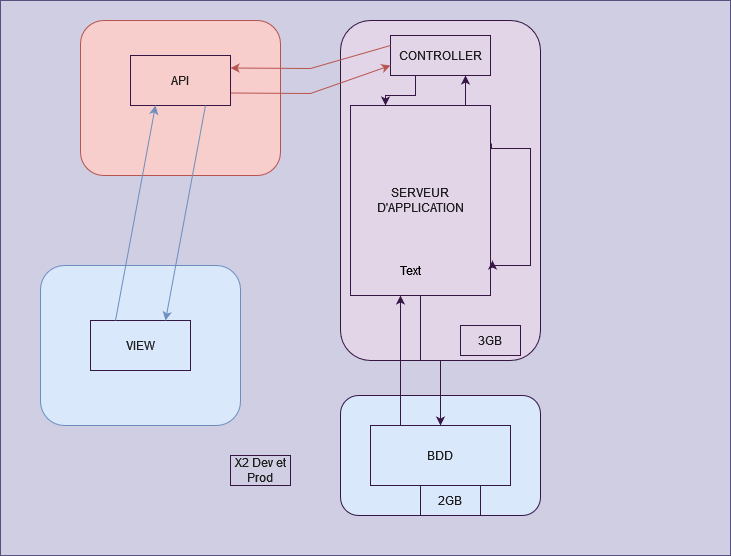

The diagram above was exported from draw.io. Its source (the exported page's mxGraphModel, read from the mxfile embedded in the PNG):
<mxGraphModel dx="954" dy="567" grid="1" gridSize="10" guides="1" tooltips="1" connect="1" arrows="1" fold="1" page="1" pageScale="1" pageWidth="827" pageHeight="1169" math="0" shadow="0">
  <root>
    <mxCell id="0" />
    <mxCell id="1" parent="0" />
    <mxCell id="2" value="" style="rounded=0;whiteSpace=wrap;html=1;strokeColor=#56517e;fillColor=#d0cee2;" parent="1" vertex="1">
      <mxGeometry y="25" width="730" height="555" as="geometry" />
    </mxCell>
    <mxCell id="PNZiH3F3dK0kmKYpcY5H-12" value="" style="rounded=1;whiteSpace=wrap;html=1;fillColor=#e1d5e7;strokeColor=#361645;fontColor=#1F1F1F;" parent="1" vertex="1">
      <mxGeometry x="340" y="45" width="200" height="340" as="geometry" />
    </mxCell>
    <mxCell id="PNZiH3F3dK0kmKYpcY5H-13" value="" style="rounded=1;whiteSpace=wrap;html=1;fillColor=#dae8fc;strokeColor=#361645;fontColor=#1F1F1F;" parent="1" vertex="1">
      <mxGeometry x="340" y="420" width="200" height="120" as="geometry" />
    </mxCell>
    <mxCell id="PNZiH3F3dK0kmKYpcY5H-20" style="edgeStyle=orthogonalEdgeStyle;rounded=0;orthogonalLoop=1;jettySize=auto;html=1;entryX=0.5;entryY=0;entryDx=0;entryDy=0;fontColor=#1F1F1F;strokeColor=#361645;" parent="1" source="PNZiH3F3dK0kmKYpcY5H-15" target="PNZiH3F3dK0kmKYpcY5H-16" edge="1">
      <mxGeometry relative="1" as="geometry" />
    </mxCell>
    <mxCell id="PNZiH3F3dK0kmKYpcY5H-15" value="SERVEUR D'APPLICATION" style="rounded=0;whiteSpace=wrap;html=1;fillColor=none;fontColor=#1F1F1F;strokeColor=#361645;" parent="1" vertex="1">
      <mxGeometry x="350" y="130" width="140" height="190" as="geometry" />
    </mxCell>
    <mxCell id="PNZiH3F3dK0kmKYpcY5H-19" style="edgeStyle=orthogonalEdgeStyle;rounded=0;orthogonalLoop=1;jettySize=auto;html=1;fontColor=#1F1F1F;strokeColor=#361645;" parent="1" source="PNZiH3F3dK0kmKYpcY5H-16" target="PNZiH3F3dK0kmKYpcY5H-15" edge="1">
      <mxGeometry relative="1" as="geometry">
        <Array as="points">
          <mxPoint x="400" y="360" />
          <mxPoint x="400" y="360" />
        </Array>
      </mxGeometry>
    </mxCell>
    <mxCell id="PNZiH3F3dK0kmKYpcY5H-16" value="BDD" style="rounded=0;whiteSpace=wrap;html=1;fillColor=none;fontColor=#1F1F1F;strokeColor=#361645;" parent="1" vertex="1">
      <mxGeometry x="370" y="450" width="140" height="60" as="geometry" />
    </mxCell>
    <mxCell id="PNZiH3F3dK0kmKYpcY5H-21" style="edgeStyle=orthogonalEdgeStyle;rounded=0;orthogonalLoop=1;jettySize=auto;html=1;fontColor=#1F1F1F;strokeColor=#361645;entryX=1.014;entryY=0.816;entryDx=0;entryDy=0;entryPerimeter=0;exitX=1.007;exitY=0.2;exitDx=0;exitDy=0;exitPerimeter=0;" parent="1" source="PNZiH3F3dK0kmKYpcY5H-15" target="PNZiH3F3dK0kmKYpcY5H-15" edge="1">
      <mxGeometry relative="1" as="geometry">
        <Array as="points">
          <mxPoint x="491" y="173" />
          <mxPoint x="530" y="173" />
          <mxPoint x="530" y="290" />
          <mxPoint x="492" y="290" />
        </Array>
      </mxGeometry>
    </mxCell>
    <mxCell id="PNZiH3F3dK0kmKYpcY5H-24" value="X2 Dev et Prod" style="text;html=1;align=center;verticalAlign=middle;whiteSpace=wrap;rounded=0;fontColor=#1F1F1F;strokeColor=#361645;" parent="1" vertex="1">
      <mxGeometry x="230" y="480" width="60" height="30" as="geometry" />
    </mxCell>
    <mxCell id="PNZiH3F3dK0kmKYpcY5H-26" value="2GB" style="text;html=1;align=center;verticalAlign=middle;whiteSpace=wrap;rounded=0;fontColor=#1F1F1F;strokeColor=#361645;" parent="1" vertex="1">
      <mxGeometry x="420" y="510" width="60" height="30" as="geometry" />
    </mxCell>
    <mxCell id="PNZiH3F3dK0kmKYpcY5H-27" value="3GB" style="text;html=1;align=center;verticalAlign=middle;whiteSpace=wrap;rounded=0;fontColor=#1F1F1F;strokeColor=#361645;" parent="1" vertex="1">
      <mxGeometry x="460" y="350" width="60" height="30" as="geometry" />
    </mxCell>
    <mxCell id="zSHDrPS4mDvHe6MSjHtB-1" value="" style="rounded=1;whiteSpace=wrap;html=1;fillColor=#f8cecc;strokeColor=#b85450;" parent="1" vertex="1">
      <mxGeometry x="80" y="45" width="200" height="155" as="geometry" />
    </mxCell>
    <mxCell id="zSHDrPS4mDvHe6MSjHtB-11" style="edgeStyle=orthogonalEdgeStyle;rounded=0;orthogonalLoop=1;jettySize=auto;html=1;entryX=0.25;entryY=0;entryDx=0;entryDy=0;fontColor=#1F1F1F;strokeColor=#361645;exitX=0.25;exitY=1;exitDx=0;exitDy=0;" parent="1" source="zSHDrPS4mDvHe6MSjHtB-5" target="PNZiH3F3dK0kmKYpcY5H-15" edge="1">
      <mxGeometry relative="1" as="geometry">
        <Array as="points">
          <mxPoint x="415" y="120" />
          <mxPoint x="385" y="120" />
        </Array>
      </mxGeometry>
    </mxCell>
    <mxCell id="zSHDrPS4mDvHe6MSjHtB-5" value="CONTROLLER" style="rounded=0;whiteSpace=wrap;html=1;fillColor=none;fontColor=#1F1F1F;strokeColor=#361645;" parent="1" vertex="1">
      <mxGeometry x="390" y="60" width="100" height="40" as="geometry" />
    </mxCell>
    <mxCell id="zSHDrPS4mDvHe6MSjHtB-10" style="edgeStyle=orthogonalEdgeStyle;rounded=0;orthogonalLoop=1;jettySize=auto;html=1;entryX=0.75;entryY=1;entryDx=0;entryDy=0;fontColor=#1F1F1F;strokeColor=#361645;exitX=0.75;exitY=0;exitDx=0;exitDy=0;" parent="1" source="PNZiH3F3dK0kmKYpcY5H-15" target="zSHDrPS4mDvHe6MSjHtB-5" edge="1">
      <mxGeometry relative="1" as="geometry" />
    </mxCell>
    <mxCell id="zeSbl2EWuQ-lKAGX1Ysk-2" value="" style="rounded=1;whiteSpace=wrap;html=1;fillColor=#dae8fc;strokeColor=#6c8ebf;" vertex="1" parent="1">
      <mxGeometry x="40" y="290" width="200" height="160" as="geometry" />
    </mxCell>
    <mxCell id="zSHDrPS4mDvHe6MSjHtB-3" value="VIEW" style="rounded=0;whiteSpace=wrap;html=1;fillColor=none;fontColor=#1F1F1F;strokeColor=#361645;" parent="1" vertex="1">
      <mxGeometry x="90" y="345" width="100" height="50" as="geometry" />
    </mxCell>
    <mxCell id="zeSbl2EWuQ-lKAGX1Ysk-3" value="Text" style="text;html=1;align=center;verticalAlign=middle;whiteSpace=wrap;rounded=0;" vertex="1" parent="1">
      <mxGeometry x="380" y="280" width="60" height="30" as="geometry" />
    </mxCell>
    <mxCell id="zeSbl2EWuQ-lKAGX1Ysk-4" value="API" style="rounded=0;whiteSpace=wrap;html=1;fillColor=none;fontColor=#1F1F1F;strokeColor=#361645;" vertex="1" parent="1">
      <mxGeometry x="130" y="80" width="100" height="50" as="geometry" />
    </mxCell>
    <mxCell id="zeSbl2EWuQ-lKAGX1Ysk-5" value="" style="endArrow=classic;html=1;rounded=0;entryX=1;entryY=0.25;entryDx=0;entryDy=0;exitX=0;exitY=0.25;exitDx=0;exitDy=0;fillColor=#f8cecc;strokeColor=#b85450;" edge="1" parent="1" source="zSHDrPS4mDvHe6MSjHtB-5" target="zeSbl2EWuQ-lKAGX1Ysk-4">
      <mxGeometry width="50" height="50" relative="1" as="geometry">
        <mxPoint x="380" y="320" as="sourcePoint" />
        <mxPoint x="430" y="270" as="targetPoint" />
        <Array as="points">
          <mxPoint x="310" y="93" />
        </Array>
      </mxGeometry>
    </mxCell>
    <mxCell id="zeSbl2EWuQ-lKAGX1Ysk-6" value="" style="endArrow=classic;html=1;rounded=0;entryX=0;entryY=0.75;entryDx=0;entryDy=0;exitX=1;exitY=0.75;exitDx=0;exitDy=0;fillColor=#f8cecc;strokeColor=#b85450;" edge="1" parent="1" source="zeSbl2EWuQ-lKAGX1Ysk-4" target="zSHDrPS4mDvHe6MSjHtB-5">
      <mxGeometry width="50" height="50" relative="1" as="geometry">
        <mxPoint x="380" y="320" as="sourcePoint" />
        <mxPoint x="430" y="270" as="targetPoint" />
        <Array as="points">
          <mxPoint x="310" y="118" />
        </Array>
      </mxGeometry>
    </mxCell>
    <mxCell id="zeSbl2EWuQ-lKAGX1Ysk-8" value="" style="endArrow=classic;html=1;rounded=0;exitX=0.25;exitY=0;exitDx=0;exitDy=0;entryX=0.25;entryY=1;entryDx=0;entryDy=0;fillColor=#dae8fc;strokeColor=#6c8ebf;" edge="1" parent="1" source="zSHDrPS4mDvHe6MSjHtB-3" target="zeSbl2EWuQ-lKAGX1Ysk-4">
      <mxGeometry width="50" height="50" relative="1" as="geometry">
        <mxPoint x="380" y="320" as="sourcePoint" />
        <mxPoint x="430" y="270" as="targetPoint" />
      </mxGeometry>
    </mxCell>
    <mxCell id="zeSbl2EWuQ-lKAGX1Ysk-9" value="" style="endArrow=classic;html=1;rounded=0;exitX=0.75;exitY=1;exitDx=0;exitDy=0;entryX=0.75;entryY=0;entryDx=0;entryDy=0;fillColor=#dae8fc;strokeColor=#6c8ebf;" edge="1" parent="1" source="zeSbl2EWuQ-lKAGX1Ysk-4" target="zSHDrPS4mDvHe6MSjHtB-3">
      <mxGeometry width="50" height="50" relative="1" as="geometry">
        <mxPoint x="380" y="320" as="sourcePoint" />
        <mxPoint x="430" y="270" as="targetPoint" />
      </mxGeometry>
    </mxCell>
  </root>
</mxGraphModel>